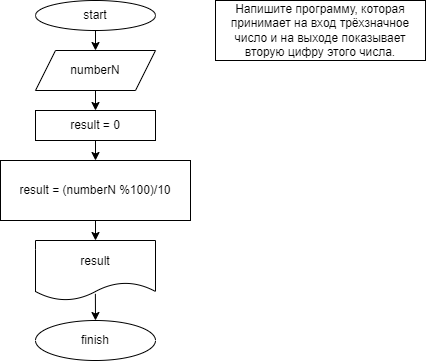

The diagram above was exported from draw.io. Its source (the exported page's mxGraphModel, read from the mxfile embedded in the PNG):
<mxGraphModel dx="798" dy="444" grid="1" gridSize="10" guides="1" tooltips="1" connect="1" arrows="1" fold="1" page="1" pageScale="1" pageWidth="827" pageHeight="1169" background="#ffffff" math="0" shadow="0">
  <root>
    <mxCell id="0" />
    <mxCell id="1" parent="0" />
    <mxCell id="2" value="Напишите программу, которая принимает на вход трёхзначное число и на выходе показывает вторую цифру этого числа." style="rounded=0;whiteSpace=wrap;html=1;" vertex="1" parent="1">
      <mxGeometry x="360" y="20" width="210" height="60" as="geometry" />
    </mxCell>
    <mxCell id="3" value="start" style="ellipse;whiteSpace=wrap;html=1;" vertex="1" parent="1">
      <mxGeometry x="180" y="20" width="120" height="30" as="geometry" />
    </mxCell>
    <mxCell id="4" value="numberN" style="shape=parallelogram;perimeter=parallelogramPerimeter;whiteSpace=wrap;html=1;fixedSize=1;" vertex="1" parent="1">
      <mxGeometry x="180" y="70" width="120" height="40" as="geometry" />
    </mxCell>
    <mxCell id="5" value="result = 0" style="rounded=0;whiteSpace=wrap;html=1;" vertex="1" parent="1">
      <mxGeometry x="180" y="130" width="120" height="30" as="geometry" />
    </mxCell>
    <mxCell id="7" value="result = (numberN %100)/10" style="rounded=0;whiteSpace=wrap;html=1;" vertex="1" parent="1">
      <mxGeometry x="145" y="180" width="190" height="60" as="geometry" />
    </mxCell>
    <mxCell id="8" value="result" style="shape=document;whiteSpace=wrap;html=1;boundedLbl=1;" vertex="1" parent="1">
      <mxGeometry x="180" y="260" width="120" height="60" as="geometry" />
    </mxCell>
    <mxCell id="9" value="finish" style="ellipse;whiteSpace=wrap;html=1;" vertex="1" parent="1">
      <mxGeometry x="180" y="340" width="120" height="40" as="geometry" />
    </mxCell>
    <mxCell id="10" value="" style="endArrow=classic;html=1;entryX=0.5;entryY=0;entryDx=0;entryDy=0;exitX=0.5;exitY=1;exitDx=0;exitDy=0;" edge="1" parent="1" source="3" target="4">
      <mxGeometry width="50" height="50" relative="1" as="geometry">
        <mxPoint x="410" y="200" as="sourcePoint" />
        <mxPoint x="460" y="150" as="targetPoint" />
      </mxGeometry>
    </mxCell>
    <mxCell id="11" value="" style="endArrow=classic;html=1;entryX=0.5;entryY=0;entryDx=0;entryDy=0;exitX=0.5;exitY=1;exitDx=0;exitDy=0;" edge="1" parent="1" source="4" target="5">
      <mxGeometry width="50" height="50" relative="1" as="geometry">
        <mxPoint x="320" y="145" as="sourcePoint" />
        <mxPoint x="460" y="150" as="targetPoint" />
      </mxGeometry>
    </mxCell>
    <mxCell id="12" value="" style="endArrow=classic;html=1;entryX=0.5;entryY=0;entryDx=0;entryDy=0;exitX=0.5;exitY=1;exitDx=0;exitDy=0;" edge="1" parent="1" source="5" target="7">
      <mxGeometry width="50" height="50" relative="1" as="geometry">
        <mxPoint x="410" y="200" as="sourcePoint" />
        <mxPoint x="460" y="150" as="targetPoint" />
      </mxGeometry>
    </mxCell>
    <mxCell id="13" value="" style="endArrow=classic;html=1;entryX=0.5;entryY=0;entryDx=0;entryDy=0;exitX=0.5;exitY=1;exitDx=0;exitDy=0;" edge="1" parent="1" source="7" target="8">
      <mxGeometry width="50" height="50" relative="1" as="geometry">
        <mxPoint x="410" y="200" as="sourcePoint" />
        <mxPoint x="460" y="150" as="targetPoint" />
      </mxGeometry>
    </mxCell>
    <mxCell id="14" value="" style="endArrow=classic;html=1;entryX=0.5;entryY=0;entryDx=0;entryDy=0;exitX=0.499;exitY=0.889;exitDx=0;exitDy=0;exitPerimeter=0;" edge="1" parent="1" source="8" target="9">
      <mxGeometry width="50" height="50" relative="1" as="geometry">
        <mxPoint x="410" y="200" as="sourcePoint" />
        <mxPoint x="460" y="150" as="targetPoint" />
      </mxGeometry>
    </mxCell>
  </root>
</mxGraphModel>